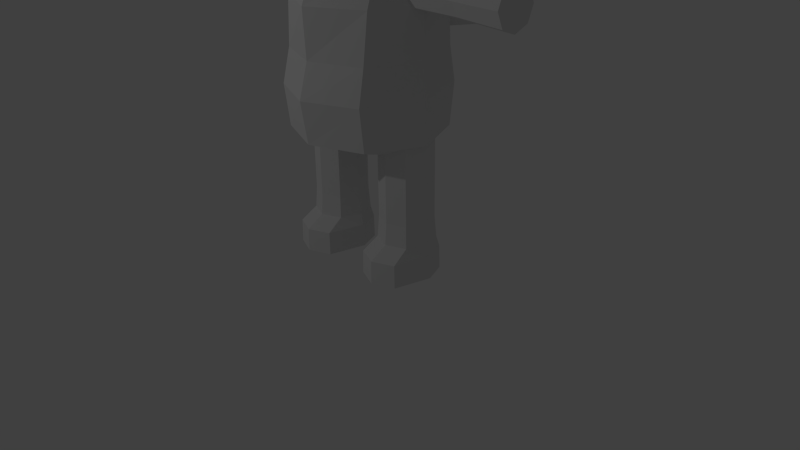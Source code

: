 # Source: player-highcircle.blend  (saved by Blender 2.76.0; exported with 4.5.12 LTS)
import bpy
from mathutils import Matrix  # noqa: F401  (used for matrix-valued properties, if any)

bpy.ops.wm.read_factory_settings(use_empty=True)
scene = bpy.context.scene
scene.name = 'Scene'

# ---- collections
col_collection_1 = bpy.data.collections.new('Collection 1'); scene.collection.children.link(col_collection_1)
col_collection_10 = bpy.data.collections.new('Collection 10'); scene.collection.children.link(col_collection_10)

# ---- materials (node trees are filled in below, after node groups)
mat_material = bpy.data.materials.new('Material')
mat_material.alpha_threshold = 0.0
mat_material.use_transparent_shadow = False
mat_material.roughness = 0.5
mat_material.specular_intensity = 0.0

# ---- material node trees

# ---- world
world_world = bpy.data.worlds.new('World'); scene.world = world_world
world_world.color = (0.05088, 0.05088, 0.05088)
world_world.use_sun_shadow = False
world_world.sun_shadow_jitter_overblur = 0.0
world_world.cycles.sampling_method = 'MANUAL'
world_world.cycles.sample_map_resolution = 256

# ---- cameras
cam_camera = bpy.data.cameras.new('Camera')
cam_camera.clip_end = 100.0
cam_camera.lens = 35.0
cam_camera.sensor_width = 32.0
cam_camera.sensor_height = 18.0
cam_camera.ortho_scale = 7.314
cam_camera.dof.focus_distance = 0.0
cam_camera.dof.aperture_fstop = 128.0

# ---- lights
light_lamp = bpy.data.lights.new('Lamp', 'POINT')
light_lamp.transmission_factor = 0.0
light_lamp.cutoff_distance = 30.0
light_lamp.energy = 100.0
light_lamp.shadow_buffer_clip_start = 1.001
light_lamp.shadow_soft_size = 0.1
light_lamp.shadow_maximum_resolution = 0.006
light_lamp.use_absolute_resolution = True
light_lamp.cycles.use_multiple_importance_sampling = False

# ---- meshes
me_cube = bpy.data.meshes.new('Cube')
me_cube.from_pydata([(8.462e-06, -0.1257, 6.342), (0.4392, 0.1689, 3.472), (0.4392, 0.134, 3.557), (0.4392, 0.04976, 3.592), (0.4392, -0.03451, 3.557), (0.4392, -0.06942, 3.472), (0.4392, -0.03451, 3.388), (0.4392, 0.04976, 3.353), (0.4392, 0.134, 3.388), (1.243, 0.2885, 3.472), (1.243, 0.2185, 3.641), (1.243, 0.04976, 3.711), (1.243, -0.119, 3.641), (1.243, -0.189, 3.472), (1.243, -0.119, 3.304), (1.243, 0.04976, 3.234), (1.243, 0.2185, 3.304), (1.327, 0.2885, 3.472), (1.327, 0.2185, 3.641), (1.327, 0.04976, 3.711), (1.327, -0.119, 3.641), (1.327, -0.189, 3.472), (1.327, -0.119, 3.304), (1.327, 0.04976, 3.234), (1.327, 0.2185, 3.304), (1.404, 0.2885, 3.472), (1.404, 0.2185, 3.641), (1.404, 0.04976, 3.711), (1.404, -0.119, 3.641), (1.404, -0.189, 3.472), (1.404, -0.119, 3.304), (1.404, 0.04976, 3.234), (1.404, 0.2185, 3.304), (1.488, 0.2885, 3.472), (1.488, 0.2185, 3.641), (1.488, 0.04976, 3.711), (1.488, -0.119, 3.641), (1.488, -0.189, 3.472), (1.488, -0.119, 3.304), (1.488, 0.04976, 3.234), (1.488, 0.2185, 3.304), (2.112, 0.316, 3.472), (2.112, 0.238, 3.661), (2.112, 0.04976, 3.739), (2.112, -0.1385, 3.661), (2.112, -0.2165, 3.472), (2.112, -0.1385, 3.284), (2.112, 0.04976, 3.206), (2.112, 0.238, 3.284), (2.179, 0.2218, 3.472), (2.179, 0.1714, 3.594), (2.179, 0.04976, 3.645), (2.179, -0.07193, 3.594), (2.179, -0.1223, 3.472), (2.179, -0.07193, 3.351), (2.179, 0.04976, 3.3), (2.179, 0.1714, 3.351), (2.207, 0.04976, 3.472), (-0.4392, 0.1689, 3.472), (-0.4392, 0.134, 3.557), (-0.4392, 0.04976, 3.592), (-0.4392, -0.03451, 3.557), (-0.4392, -0.06942, 3.472), (-0.4392, -0.03451, 3.388), (-0.4392, 0.04976, 3.353), (-0.4392, 0.134, 3.388), (-1.243, 0.2885, 3.472), (-1.243, 0.2185, 3.641), (-1.243, 0.04976, 3.711), (-1.243, -0.119, 3.641), (-1.243, -0.189, 3.472), (-1.243, -0.119, 3.304), (-1.243, 0.04976, 3.234), (-1.243, 0.2185, 3.304), (-1.327, 0.2885, 3.472), (-1.327, 0.2185, 3.641), (-1.327, 0.04976, 3.711), (-1.327, -0.119, 3.641), (-1.327, -0.189, 3.472), (-1.327, -0.119, 3.304), (-1.327, 0.04976, 3.234), (-1.327, 0.2185, 3.304), (-1.404, 0.2885, 3.472), (-1.404, 0.2185, 3.641), (-1.404, 0.04976, 3.711), (-1.404, -0.119, 3.641), (-1.404, -0.189, 3.472), (-1.404, -0.119, 3.304), (-1.404, 0.04976, 3.234), (-1.404, 0.2185, 3.304), (-1.488, 0.2885, 3.472), (-1.488, 0.2185, 3.641), (-1.488, 0.04976, 3.711), (-1.488, -0.119, 3.641), (-1.488, -0.189, 3.472), (-1.488, -0.119, 3.304), (-1.488, 0.04976, 3.234), (-1.488, 0.2185, 3.304), (-2.112, 0.316, 3.472), (-2.112, 0.238, 3.661), (-2.112, 0.04976, 3.739), (-2.112, -0.1385, 3.661), (-2.112, -0.2165, 3.472), (-2.112, -0.1385, 3.284), (-2.112, 0.04976, 3.206), (-2.112, 0.238, 3.284), (-2.179, 0.2218, 3.472), (-2.179, 0.1714, 3.594), (-2.179, 0.04976, 3.645), (-2.179, -0.07193, 3.594), (-2.179, -0.1223, 3.472), (-2.179, -0.07193, 3.351), (-2.179, 0.04976, 3.3), (-2.179, 0.1714, 3.351), (-2.207, 0.04976, 3.472), (0.6, 0.1886, 2.096), (0.4818, 0.1396, 2.096), (0.4329, 0.02149, 2.096), (0.4818, -0.09666, 2.096), (0.6, -0.1456, 2.096), (0.7182, -0.09666, 2.096), (0.7671, 0.02149, 2.096), (0.7182, 0.1396, 2.096), (0.6, 0.3557, 0.999), (0.3637, 0.2578, 0.999), (0.2658, 0.02149, 0.999), (0.3637, -0.2148, 0.999), (0.6, -0.3127, 0.999), (0.8363, -0.2148, 0.999), (0.9342, 0.02149, 0.999), (0.8363, 0.2578, 0.999), (0.6, 0.3557, 0.9155), (0.3637, 0.2578, 0.9155), (0.2658, 0.02149, 0.9155), (0.3637, -0.2148, 0.9155), (0.6, -0.3127, 0.9155), (0.8363, -0.2148, 0.9155), (0.9342, 0.02149, 0.9155), (0.8363, 0.2578, 0.9155), (0.6, 0.3557, 0.8381), (0.3637, 0.2578, 0.8381), (0.2658, 0.02149, 0.8381), (0.3637, -0.2148, 0.8381), (0.6, -0.3127, 0.8381), (0.8363, -0.2148, 0.8381), (0.9342, 0.02149, 0.8381), (0.8363, 0.2578, 0.8381), (0.6, 0.3557, 0.7546), (0.3637, 0.2578, 0.7546), (0.2658, 0.02149, 0.7546), (0.3637, -0.2148, 0.7546), (0.6, -0.3127, 0.7546), (0.8363, -0.2148, 0.7546), (0.9342, 0.02149, 0.7546), (0.8363, 0.2578, 0.7546), (0.6, 0.4221, 0.04613), (0.3168, 0.3047, 0.04613), (0.1994, 0.02149, 0.04613), (0.3168, -0.4546, 0.04613), (0.6, -0.5719, 0.04613), (0.8832, -0.4546, 0.04613), (1.001, 0.02149, 0.04613), (0.8832, 0.3047, 0.04613), (0.6, 0.2804, 0.02198), (0.4169, 0.2046, 0.02198), (0.3411, 0.02149, 0.02198), (0.4169, -0.3057, 0.02198), (0.6, -0.3815, 0.02198), (0.7831, -0.3057, 0.02198), (0.8589, 0.02149, 0.02198), (0.7831, 0.2046, 0.02198), (0.6, 0.02149, 0.008894), (0.6, -0.5646, 0.3427), (0.3234, -0.45, 0.3427), (0.2088, 0.02677, 0.3427), (0.3234, 0.3034, 0.3427), (0.8766, 0.3034, 0.3427), (0.9912, 0.02677, 0.3427), (0.8766, -0.45, 0.3427), (0.6, 0.418, 0.3427), (0.348, -0.2305, 0.4801), (0.348, 0.2735, 0.4801), (0.9564, 0.02149, 0.4801), (0.6, 0.3779, 0.4801), (0.6, -0.3349, 0.4801), (0.2436, 0.02149, 0.4801), (0.852, 0.2735, 0.4801), (0.852, -0.2305, 0.4801), (-0.6, 0.1886, 2.096), (-0.7182, 0.1396, 2.096), (-0.7671, 0.02149, 2.096), (-0.7182, -0.09666, 2.096), (-0.6, -0.1456, 2.096), (-0.4818, -0.09666, 2.096), (-0.4329, 0.02149, 2.096), (-0.4818, 0.1396, 2.096), (-0.6, 0.3557, 0.999), (-0.8363, 0.2578, 0.999), (-0.9342, 0.02149, 0.999), (-0.8363, -0.2148, 0.999), (-0.6, -0.3127, 0.999), (-0.3637, -0.2148, 0.999), (-0.2658, 0.02149, 0.999), (-0.3637, 0.2578, 0.999), (-0.6, 0.3557, 0.9155), (-0.8363, 0.2578, 0.9155), (-0.9342, 0.02149, 0.9155), (-0.8363, -0.2148, 0.9155), (-0.6, -0.3127, 0.9155), (-0.3637, -0.2148, 0.9155), (-0.2658, 0.02149, 0.9155), (-0.3637, 0.2578, 0.9155), (-0.6, 0.3557, 0.8381), (-0.8363, 0.2578, 0.8381), (-0.9342, 0.02149, 0.8381), (-0.8363, -0.2148, 0.8381), (-0.6, -0.3127, 0.8381), (-0.3637, -0.2148, 0.8381), (-0.2658, 0.02149, 0.8381), (-0.3637, 0.2578, 0.8381), (-0.6, 0.3557, 0.7546), (-0.8363, 0.2578, 0.7546), (-0.9342, 0.02149, 0.7546), (-0.8363, -0.2148, 0.7546), (-0.6, -0.3127, 0.7546), (-0.3637, -0.2148, 0.7546), (-0.2658, 0.02149, 0.7546), (-0.3637, 0.2578, 0.7546), (-0.6, 0.4221, 0.04613), (-0.8832, 0.3047, 0.04613), (-1.001, 0.02149, 0.04613), (-0.8832, -0.4546, 0.04613), (-0.6, -0.5719, 0.04613), (-0.3168, -0.4546, 0.04613), (-0.1994, 0.02149, 0.04613), (-0.3168, 0.3047, 0.04613), (-0.6, 0.2804, 0.02198), (-0.7831, 0.2046, 0.02198), (-0.8589, 0.02149, 0.02198), (-0.7831, -0.3057, 0.02198), (-0.6, -0.3815, 0.02198), (-0.4169, -0.3057, 0.02198), (-0.3411, 0.02149, 0.02198), (-0.4169, 0.2046, 0.02198), (-0.6, 0.02149, 0.008894), (-0.6, -0.5646, 0.3427), (-0.8766, -0.45, 0.3427), (-0.9912, 0.02677, 0.3427), (-0.8766, 0.3034, 0.3427), (-0.3234, 0.3034, 0.3427), (-0.2088, 0.02677, 0.3427), (-0.3234, -0.45, 0.3427), (-0.6, 0.418, 0.3427), (-0.852, -0.2305, 0.4801), (-0.852, 0.2735, 0.4801), (-0.2436, 0.02149, 0.4801), (-0.6, 0.3779, 0.4801), (-0.6, -0.3349, 0.4801), (-0.9564, 0.02149, 0.4801), (-0.348, 0.2735, 0.4801), (-0.348, -0.2305, 0.4801), (-0.724, -0.01274, 6.345), (-1.172, -0.01274, 5.828), (-1.182, -0.01274, 4.424), (-1.051, 0.002896, 4.064), (-0.5118, 0.4996, 6.345), (-0.8284, 0.9294, 5.828), (-0.7651, 0.697, 4.424), (-0.5987, 0.5356, 4.064), (0.0006004, 0.7118, 6.345), (0.0006004, 1.273, 5.828), (0.0006004, 1.04, 4.424), (0.0006004, 0.7839, 4.064), (0.513, 0.4996, 6.345), (0.8296, 0.9294, 5.828), (0.7663, 0.697, 4.424), (0.5999, 0.5356, 4.064), (0.0006004, -0.36, 3.941), (0.7252, -0.01274, 6.345), (1.173, -0.01274, 5.828), (1.183, -0.01274, 4.424), (1.052, 0.002896, 4.064), (0.513, -0.5251, 6.345), (0.8296, -0.8745, 5.828), (0.8847, -0.8414, 4.424), (0.7441, -0.6203, 3.926), (0.0006004, -0.7373, 6.345), (0.0006004, -1.179, 5.828), (0.0006004, -1.25, 4.424), (0.0006003, -0.8685, 3.88), (0.0006003, -0.01274, 6.5), (-0.5118, -0.5251, 6.345), (-0.8284, -0.8745, 5.828), (-0.8835, -0.8414, 4.424), (-0.7429, -0.6203, 3.926), (-1.172, -0.01274, 4.677), (-0.8284, 0.8854, 4.677), (0.0006004, 1.229, 4.677), (0.8296, 0.8854, 4.677), (1.173, -0.01274, 4.677), (0.7894, -0.8417, 4.677), (0.0006004, -1.147, 4.677), (-0.7882, -0.8417, 4.677), (-0.6185, -0.4015, 3.704), (1.026e-08, 0.2746, 3.551), (1.026e-08, 0.2746, 4.1), (0.1942, 0.1942, 3.551), (0.1942, 0.1942, 4.1), (0.2746, 4.218e-09, 3.551), (0.2746, 4.218e-09, 4.1), (0.1942, -0.1942, 3.551), (0.1942, -0.1942, 4.1), (-1.43e-08, -0.2746, 3.551), (-1.43e-08, -0.2746, 4.1), (-0.1942, -0.1942, 3.551), (-0.1942, -0.1942, 4.1), (-0.2746, 4.218e-09, 3.551), (-0.2746, 4.218e-09, 4.1), (-0.1942, 0.1942, 3.551), (-0.1942, 0.1942, 4.1), (-0.6185, 0.4748, 3.704), (0.6194, -0.4015, 3.704), (0.6194, 0.4748, 3.704), (0.0004853, 0.7039, 3.82), (0.0004853, -0.7137, 3.781), (0.6748, 0.6324, 3.316), (0.6503, 0.6851, 2.714), (0.6667, 0.6736, 1.757), (-0.6738, 0.6324, 3.316), (-0.6493, 0.6851, 2.714), (-0.6657, 0.6736, 1.757), (0.6748, -0.585, 3.316), (0.6503, -0.6388, 2.714), (0.6667, -0.6786, 1.757), (-0.6657, -0.6786, 1.757), (-0.6493, -0.6388, 2.714), (-0.6738, -0.585, 3.316), (0.0004853, 0.9144, 3.311), (0.0004853, 0.9075, 2.714), (0.0004852, 0.8258, 1.757), (0.0004853, -0.9124, 3.311), (0.0004853, -0.8894, 2.714), (0.0004852, -0.9344, 1.757), (0.7955, 0.003126, 3.805), (-0.7945, 0.003126, 3.805), (0.0004853, 0.003126, 3.96), (-0.9117, 0.001833, 2.709), (-0.9774, -0.01992, 1.757), (0.0004852, -0.01992, 1.479), (0.9127, 0.001833, 2.709), (0.9784, -0.01992, 1.757), (0.916, 0.003126, 3.316), (0.5393, -0.01992, 1.529), (-0.9213, 0.003126, 3.318), (-0.5384, -0.01992, 1.529), (0.6736, 0.7396, 2.289), (-0.6727, 0.7396, 2.289), (0.6736, -0.7357, 2.289), (-0.6727, -0.7357, 2.289), (0.0004853, 0.9049, 2.289), (0.0004853, -1.014, 2.289), (0.9676, -0.0224, 2.287), (-0.9666, -0.0224, 2.287), (-0.9342, 0.02149, 1.831), (-0.8363, 0.2578, 1.831), (-0.3637, 0.2578, 1.831), (-0.2658, 0.02149, 1.831), (-0.3637, -0.2148, 1.831), (-0.6, -0.3127, 1.831), (-0.8363, -0.2148, 1.831), (-0.6, 0.3557, 1.831), (0.2658, 0.02149, 1.831), (0.3637, 0.2578, 1.831), (0.8363, 0.2578, 1.831), (0.9342, 0.02149, 1.831), (0.8363, -0.2148, 1.831), (0.6, -0.3127, 1.831), (0.3637, -0.2148, 1.831), (0.6, 0.3557, 1.831), (0.6, 0.2885, 3.472), (0.6, -0.119, 3.641), (0.6, -0.1889, 3.472), (0.6, -0.119, 3.304), (0.6, 0.04976, 3.234), (0.6, 0.2186, 3.304), (0.6, 0.2186, 3.641), (0.6, 0.04976, 3.711), (-0.6, 0.2885, 3.472), (-0.6, -0.119, 3.641), (-0.6, -0.189, 3.472), (-0.6, -0.119, 3.304), (-0.6, 0.04976, 3.234), (-0.6, 0.2185, 3.304), (-0.6, 0.2185, 3.641), (-0.6, 0.04976, 3.711), (1.017, 0.01572, 4.371), (1.017, 0.01572, 5.084), (0.9444, 0.1707, 4.371), (0.9444, 0.1707, 5.084), (1.304, 0.1497, 4.528), (1.407, 0.1978, 4.999), (1.232, 0.3047, 4.528), (1.335, 0.3528, 4.999), (-1.017, 0.01572, 4.371), (-1.017, 0.01572, 5.084), (-0.9444, 0.1707, 4.371), (-0.9444, 0.1707, 5.084), (-1.304, 0.1497, 4.528), (-1.407, 0.1978, 4.999), (-1.232, 0.3047, 4.528), (-1.335, 0.3528, 4.999), (-0.8058, 1.094, 3.82), (-1.14, 1.094, 3.728), (-0.8058, 1.094, 2.92), (1.248e-08, 1.094, 2.747), (-0.5, 1.418, 3.556), (-0.7071, 1.625, 3.396), (-0.5, 1.418, 2.827), (0.0, 1.625, 3.363), (-1.192e-07, 1.838, 3.246), (0.0, 1.625, 2.827), (0.5, 1.418, 3.556), (0.7071, 1.625, 3.396), (0.5, 1.418, 2.827), (0.8058, 1.094, 3.82), (1.14, 1.094, 3.728), (0.8058, 1.094, 2.92), (0.6135, 0.5937, 3.958), (0.8676, 0.3866, 3.848), (0.5, 0.5937, 2.957), (6.766e-09, 0.7412, 3.958), (-1.395e-07, 0.4483, 3.848), (0.0, 0.6588, 2.957), (-1.234e-07, 1.194, 3.144), (-0.6135, 0.5937, 3.958), (-0.8676, 0.3866, 3.848), (-0.5, 0.5937, 2.957)], [], [(385, 386, 11, 10), (16, 9, 17, 24), (383, 384, 16, 15), (381, 382, 14, 13), (386, 380, 12, 11), (379, 385, 10, 9), (384, 379, 9, 16), (382, 383, 15, 14), (380, 381, 13, 12), (19, 20, 28, 27), (14, 15, 23, 22), (12, 13, 21, 20), (10, 11, 19, 18), (15, 16, 24, 23), (13, 14, 22, 21), (11, 12, 20, 19), (9, 10, 18, 17), (31, 32, 40, 39), (17, 18, 26, 25), (24, 17, 25, 32), (22, 23, 31, 30), (20, 21, 29, 28), (18, 19, 27, 26), (23, 24, 32, 31), (21, 22, 30, 29), (36, 37, 45, 44), (29, 30, 38, 37), (27, 28, 36, 35), (25, 26, 34, 33), (32, 25, 33, 40), (30, 31, 39, 38), (28, 29, 37, 36), (26, 27, 35, 34), (48, 41, 49, 56), (34, 35, 43, 42), (39, 40, 48, 47), (37, 38, 46, 45), (35, 36, 44, 43), (33, 34, 42, 41), (40, 33, 41, 48), (38, 39, 47, 46), (46, 47, 55, 54), (44, 45, 53, 52), (42, 43, 51, 50), (47, 48, 56, 55), (45, 46, 54, 53), (43, 44, 52, 51), (41, 42, 50, 49), (53, 54, 57), (51, 52, 57), (49, 50, 57), (56, 49, 57), (54, 55, 57), (52, 53, 57), (50, 51, 57), (55, 56, 57), (393, 67, 68, 394), (73, 81, 74, 66), (391, 72, 73, 392), (389, 70, 71, 390), (394, 68, 69, 388), (387, 66, 67, 393), (392, 73, 66, 387), (390, 71, 72, 391), (388, 69, 70, 389), (76, 84, 85, 77), (71, 79, 80, 72), (69, 77, 78, 70), (67, 75, 76, 68), (72, 80, 81, 73), (70, 78, 79, 71), (68, 76, 77, 69), (66, 74, 75, 67), (88, 96, 97, 89), (74, 82, 83, 75), (81, 89, 82, 74), (79, 87, 88, 80), (77, 85, 86, 78), (75, 83, 84, 76), (80, 88, 89, 81), (78, 86, 87, 79), (93, 101, 102, 94), (86, 94, 95, 87), (84, 92, 93, 85), (82, 90, 91, 83), (89, 97, 90, 82), (87, 95, 96, 88), (85, 93, 94, 86), (83, 91, 92, 84), (105, 113, 106, 98), (91, 99, 100, 92), (96, 104, 105, 97), (94, 102, 103, 95), (92, 100, 101, 93), (90, 98, 99, 91), (97, 105, 98, 90), (95, 103, 104, 96), (103, 111, 112, 104), (101, 109, 110, 102), (99, 107, 108, 100), (104, 112, 113, 105), (102, 110, 111, 103), (100, 108, 109, 101), (98, 106, 107, 99), (110, 114, 111), (108, 114, 109), (106, 114, 107), (113, 114, 106), (111, 114, 112), (109, 114, 110), (107, 114, 108), (112, 114, 113), (372, 124, 125, 371), (130, 138, 131, 123), (374, 129, 130, 373), (376, 127, 128, 375), (371, 125, 126, 377), (378, 123, 124, 372), (373, 130, 123, 378), (375, 128, 129, 374), (377, 126, 127, 376), (133, 141, 142, 134), (128, 136, 137, 129), (126, 134, 135, 127), (124, 132, 133, 125), (129, 137, 138, 130), (127, 135, 136, 128), (125, 133, 134, 126), (123, 131, 132, 124), (145, 153, 154, 146), (131, 139, 140, 132), (138, 146, 139, 131), (136, 144, 145, 137), (134, 142, 143, 135), (132, 140, 141, 133), (137, 145, 146, 138), (135, 143, 144, 136), (173, 158, 159, 172), (143, 151, 152, 144), (141, 149, 150, 142), (139, 147, 148, 140), (146, 154, 147, 139), (144, 152, 153, 145), (142, 150, 151, 143), (140, 148, 149, 141), (162, 170, 163, 155), (175, 156, 157, 174), (177, 161, 162, 176), (172, 159, 160, 178), (174, 157, 158, 173), (179, 155, 156, 175), (176, 162, 155, 179), (178, 160, 161, 177), (160, 168, 169, 161), (158, 166, 167, 159), (156, 164, 165, 157), (161, 169, 170, 162), (159, 167, 168, 160), (157, 165, 166, 158), (155, 163, 164, 156), (167, 171, 168), (165, 171, 166), (163, 171, 164), (170, 171, 163), (168, 171, 169), (166, 171, 167), (164, 171, 165), (169, 171, 170), (187, 178, 177, 182), (186, 176, 179, 183), (183, 179, 175, 181), (185, 174, 173, 180), (184, 172, 178, 187), (182, 177, 176, 186), (181, 175, 174, 185), (180, 173, 172, 184), (150, 180, 184, 151), (148, 181, 185, 149), (153, 182, 186, 154), (151, 184, 187, 152), (149, 185, 180, 150), (147, 183, 181, 148), (154, 186, 183, 147), (152, 187, 182, 153), (364, 197, 198, 363), (203, 211, 204, 196), (366, 202, 203, 365), (368, 200, 201, 367), (363, 198, 199, 369), (370, 196, 197, 364), (365, 203, 196, 370), (367, 201, 202, 366), (369, 199, 200, 368), (206, 214, 215, 207), (201, 209, 210, 202), (199, 207, 208, 200), (197, 205, 206, 198), (202, 210, 211, 203), (200, 208, 209, 201), (198, 206, 207, 199), (196, 204, 205, 197), (218, 226, 227, 219), (204, 212, 213, 205), (211, 219, 212, 204), (209, 217, 218, 210), (207, 215, 216, 208), (205, 213, 214, 206), (210, 218, 219, 211), (208, 216, 217, 209), (246, 231, 232, 245), (216, 224, 225, 217), (214, 222, 223, 215), (212, 220, 221, 213), (219, 227, 220, 212), (217, 225, 226, 218), (215, 223, 224, 216), (213, 221, 222, 214), (235, 243, 236, 228), (248, 229, 230, 247), (250, 234, 235, 249), (245, 232, 233, 251), (247, 230, 231, 246), (252, 228, 229, 248), (249, 235, 228, 252), (251, 233, 234, 250), (233, 241, 242, 234), (231, 239, 240, 232), (229, 237, 238, 230), (234, 242, 243, 235), (232, 240, 241, 233), (230, 238, 239, 231), (228, 236, 237, 229), (240, 244, 241), (238, 244, 239), (236, 244, 237), (243, 244, 236), (241, 244, 242), (239, 244, 240), (237, 244, 238), (242, 244, 243), (260, 251, 250, 255), (259, 249, 252, 256), (256, 252, 248, 254), (258, 247, 246, 253), (257, 245, 251, 260), (255, 250, 249, 259), (254, 248, 247, 258), (253, 246, 245, 257), (223, 253, 257, 224), (221, 254, 258, 222), (226, 255, 259, 227), (224, 257, 260, 225), (222, 258, 253, 223), (220, 256, 254, 221), (227, 259, 256, 220), (225, 260, 255, 226), (264, 263, 267, 268), (262, 261, 265, 266), (295, 262, 266, 296), (296, 266, 270, 297), (268, 267, 271, 272), (266, 265, 269, 270), (297, 270, 274, 298), (272, 271, 275, 276), (270, 269, 273, 274), (298, 274, 279, 299), (276, 275, 280, 281), (274, 273, 278, 279), (299, 279, 283, 300), (281, 280, 284, 285), (279, 278, 282, 283), (300, 283, 287, 301), (285, 284, 288, 289), (283, 282, 286, 287), (301, 287, 292, 302), (289, 288, 293, 294), (287, 286, 291, 292), (277, 264, 268), (261, 290, 265), (277, 268, 272), (265, 290, 269), (277, 272, 276), (269, 290, 273), (277, 276, 281), (273, 290, 278), (277, 281, 285), (278, 290, 282), (277, 285, 289), (282, 290, 286), (277, 289, 294), (286, 290, 291), (277, 294, 264), (302, 292, 262, 295), (291, 290, 261), (294, 293, 263, 264), (292, 291, 261, 262), (293, 302, 295, 263), (288, 301, 302, 293), (284, 300, 301, 288), (280, 299, 300, 284), (275, 298, 299, 280), (271, 297, 298, 275), (267, 296, 297, 271), (263, 295, 296, 267), (304, 305, 307, 306), (306, 307, 309, 308), (345, 323, 320, 344), (308, 309, 311, 310), (310, 311, 313, 312), (312, 313, 315, 314), (343, 322, 323, 345), (314, 315, 317, 316), (318, 319, 305, 304), (316, 317, 319, 318), (323, 322, 325, 337), (337, 325, 326, 338), (359, 355, 327, 339), (362, 356, 330, 347), (361, 357, 333, 350), (324, 303, 336, 340), (340, 336, 335, 341), (360, 358, 334, 342), (320, 323, 337, 328), (328, 337, 338, 329), (356, 359, 339, 330), (321, 324, 340, 331), (331, 340, 341, 332), (357, 360, 342, 333), (355, 361, 350, 327), (325, 351, 349, 326), (358, 362, 347, 334), (321, 343, 345, 324), (324, 345, 344, 303), (331, 332, 349, 351), (321, 331, 351, 343), (325, 322, 343, 351), (344, 320, 328, 353), (336, 303, 344, 353), (328, 329, 346, 353), (336, 353, 346, 335), (354, 330, 339, 348), (327, 352, 348, 339), (327, 350, 352), (347, 330, 354), (350, 333, 352), (334, 347, 354), (334, 354, 348, 342), (352, 333, 342, 348), (335, 346, 362, 358), (326, 349, 361, 355), (332, 341, 360, 357), (329, 338, 359, 356), (341, 335, 358, 360), (349, 332, 357, 361), (346, 329, 356, 362), (338, 326, 355, 359), (191, 369, 368, 192), (193, 367, 366, 194), (195, 365, 370, 188), (188, 370, 364, 189), (190, 363, 369, 191), (192, 368, 367, 193), (194, 366, 365, 195), (189, 364, 363, 190), (118, 377, 376, 119), (120, 375, 374, 121), (122, 373, 378, 115), (115, 378, 372, 116), (117, 371, 377, 118), (119, 376, 375, 120), (121, 374, 373, 122), (116, 372, 371, 117), (2, 3, 386, 385), (59, 393, 394, 60), (7, 8, 384, 383), (64, 391, 392, 65), (62, 389, 390, 63), (5, 6, 382, 381), (60, 394, 388, 61), (3, 4, 380, 386), (58, 387, 393, 59), (1, 2, 385, 379), (8, 1, 379, 384), (65, 392, 387, 58), (6, 7, 383, 382), (63, 390, 391, 64), (61, 388, 389, 62), (4, 5, 381, 380), (398, 402, 401, 397), (402, 400, 399, 401), (400, 396, 395, 399), (395, 397, 401, 399), (400, 402, 398, 396), (406, 410, 409, 405), (410, 408, 407, 409), (408, 404, 403, 407), (403, 405, 409, 407), (408, 410, 406, 404), (413, 412, 416, 417), (412, 411, 415, 416), (416, 415, 418, 419), (417, 416, 419, 420), (419, 418, 421, 422), (420, 419, 422, 423), (423, 422, 425, 426), (422, 421, 424, 425), (426, 425, 428, 429), (425, 424, 427, 428), (429, 428, 431, 432), (428, 427, 430, 431), (432, 431, 435, 436), (431, 430, 434, 435), (411, 433, 415), (414, 413, 417), (414, 417, 420), (415, 433, 418), (418, 433, 421), (414, 420, 423), (421, 433, 424), (414, 423, 426), (424, 433, 427), (414, 426, 429), (427, 433, 430), (414, 429, 432), (430, 433, 434), (414, 432, 436), (436, 435, 412, 413), (434, 433, 411), (414, 436, 413), (435, 434, 411, 412)])
me_cube.polygons.foreach_set('material_index', [1, 1, 1, 1, 1, 1, 1, 1, 1, 1, 1, 1, 1, 1, 1, 1, 1, 1, 1, 1, 1, 1, 1, 1, 1, 1, 1, 1, 1, 1, 1, 1, 1, 1, 1, 1, 1, 1, 1, 1, 1, 1, 1, 1, 1, 1, 1, 1, 1, 1, 1, 1, 1, 1, 1, 1, 1, 1, 1, 1, 1, 1, 1, 1, 1, 1, 1, 1, 1, 1, 1, 1, 1, 1, 1, 1, 1, 1, 1, 1, 1, 1, 1, 1, 1, 1, 1, 1, 1, 1, 1, 1, 1, 1, 1, 1, 1, 1, 1, 1, 1, 1, 1, 1, 1, 1, 1, 1, 1, 1, 1, 1, 1, 1, 1, 1, 1, 1, 1, 1, 1, 1, 1, 1, 1, 1, 1, 1, 1, 1, 1, 1, 1, 1, 1, 1, 1, 1, 1, 1, 1, 1, 1, 1, 1, 1, 1, 1, 1, 1, 1, 1, 1, 1, 1, 1, 1, 1, 1, 1, 1, 1, 1, 1, 1, 1, 1, 1, 1, 1, 1, 1, 1, 1, 1, 1, 1, 1, 1, 1, 1, 1, 1, 1, 1, 1, 1, 1, 1, 1, 1, 1, 1, 1, 1, 1, 1, 1, 1, 1, 1, 1, 1, 1, 1, 1, 1, 1, 1, 1, 1, 1, 1, 1, 1, 1, 1, 1, 1, 1, 1, 1, 1, 1, 1, 1, 1, 1, 1, 1, 1, 1, 1, 1, 1, 1, 1, 1, 1, 1, 1, 1, 1, 1, 1, 1, 1, 1, 1, 1, 1, 1, 1, 1, 1, 1, 0, 0, 0, 0, 0, 0, 0, 0, 0, 0, 0, 0, 0, 0, 0, 0, 0, 0, 0, 0, 0, 0, 0, 0, 0, 0, 0, 0, 0, 0, 0, 0, 0, 0, 0, 0, 0, 0, 0, 0, 0, 0, 0, 0, 0, 0, 0, 0, 0, 0, 0, 0, 0, 0, 0, 0, 0, 0, 0, 0, 0, 0, 0, 0, 0, 0, 0, 0, 0, 0, 0, 0, 0, 0, 0, 0, 0, 0, 0, 0, 0, 0, 0, 0, 0, 0, 0, 0, 0, 0, 0, 0, 0, 0, 0, 0, 0, 0, 0, 0, 1, 1, 1, 1, 1, 1, 1, 1, 1, 1, 1, 1, 1, 1, 1, 1, 1, 1, 1, 1, 1, 1, 1, 1, 1, 1, 1, 1, 1, 1, 1, 1, 0, 0, 0, 0, 0, 0, 0, 0, 0, 0, 0, 0, 0, 0, 0, 0, 0, 0, 0, 0, 0, 0, 0, 0, 0, 0, 0, 0, 0, 0, 0, 0, 0, 0, 0, 0, 0, 0, 0, 0, 0, 0])
_uv = me_cube.uv_layers.new(name='UVMap')
_uv.uv.foreach_set('vector', [0.9674, 0.4933, 0.9674, 0.4756, 0.898, 0.4756, 0.898, 0.4933, 0.898, 0.3871, 0.898, 0.3694, 0.8864, 0.3694, 0.8864, 0.3871, 0.9674, 0.4048, 0.9674, 0.3871, 0.898, 0.3871, 0.898, 0.4048, 0.9674, 0.4402, 0.9674, 0.4225, 0.898, 0.4225, 0.898, 0.4402, 0.9674, 0.4756, 0.9674, 0.4579, 0.898, 0.4579, 0.898, 0.4756, 0.9674, 0.511, 0.9674, 0.4933, 0.898, 0.4933, 0.898, 0.511, 0.9674, 0.3871, 0.9674, 0.3694, 0.898, 0.3694, 0.898, 0.3871, 0.9674, 0.4225, 0.9674, 0.4048, 0.898, 0.4048, 0.898, 0.4225, 0.9674, 0.4579, 0.9674, 0.4402, 0.898, 0.4402, 0.898, 0.4579, 0.8864, 0.4756, 0.8864, 0.4579, 0.877, 0.4579, 0.877, 0.4756, 0.898, 0.4225, 0.898, 0.4048, 0.8864, 0.4048, 0.8864, 0.4225, 0.898, 0.4579, 0.898, 0.4402, 0.8864, 0.4402, 0.8864, 0.4579, 0.898, 0.4933, 0.898, 0.4756, 0.8864, 0.4756, 0.8864, 0.4933, 0.898, 0.4048, 0.898, 0.3871, 0.8864, 0.3871, 0.8864, 0.4048, 0.898, 0.4402, 0.898, 0.4225, 0.8864, 0.4225, 0.8864, 0.4402, 0.898, 0.4756, 0.898, 0.4579, 0.8864, 0.4579, 0.8864, 0.4756, 0.898, 0.511, 0.898, 0.4933, 0.8864, 0.4933, 0.8864, 0.511, 0.877, 0.4048, 0.877, 0.3871, 0.8653, 0.3871, 0.8653, 0.4048, 0.8864, 0.511, 0.8864, 0.4933, 0.877, 0.4933, 0.877, 0.511, 0.8864, 0.3871, 0.8864, 0.3694, 0.877, 0.3694, 0.877, 0.3871, 0.8864, 0.4225, 0.8864, 0.4048, 0.877, 0.4048, 0.877, 0.4225, 0.8864, 0.4579, 0.8864, 0.4402, 0.877, 0.4402, 0.877, 0.4579, 0.8864, 0.4933, 0.8864, 0.4756, 0.877, 0.4756, 0.877, 0.4933, 0.8864, 0.4048, 0.8864, 0.3871, 0.877, 0.3871, 0.877, 0.4048, 0.8864, 0.4402, 0.8864, 0.4225, 0.877, 0.4225, 0.877, 0.4402, 0.8653, 0.4579, 0.8653, 0.4402, 0.7994, 0.4402, 0.7994, 0.4579, 0.877, 0.4402, 0.877, 0.4225, 0.8653, 0.4225, 0.8653, 0.4402, 0.877, 0.4756, 0.877, 0.4579, 0.8653, 0.4579, 0.8653, 0.4756, 0.877, 0.511, 0.877, 0.4933, 0.8653, 0.4933, 0.8653, 0.511, 0.877, 0.3871, 0.877, 0.3694, 0.8653, 0.3694, 0.8653, 0.3871, 0.877, 0.4225, 0.877, 0.4048, 0.8653, 0.4048, 0.8653, 0.4225, 0.877, 0.4579, 0.877, 0.4402, 0.8653, 0.4402, 0.8653, 0.4579, 0.877, 0.4933, 0.877, 0.4756, 0.8653, 0.4756, 0.8653, 0.4933, 0.8347, 0.8824, 0.8347, 0.9122, 0.8158, 0.9052, 0.8164, 0.8909, 0.8653, 0.4933, 0.8653, 0.4756, 0.7994, 0.4756, 0.7994, 0.4933, 0.8653, 0.4048, 0.8653, 0.3871, 0.7994, 0.3871, 0.7994, 0.4048, 0.8653, 0.4402, 0.8653, 0.4225, 0.7994, 0.4225, 0.7994, 0.4402, 0.8653, 0.4756, 0.8653, 0.4579, 0.7994, 0.4579, 0.7994, 0.4756, 0.8653, 0.511, 0.8653, 0.4933, 0.7994, 0.4933, 0.7994, 0.511, 0.8653, 0.3871, 0.8653, 0.3694, 0.7994, 0.3694, 0.7994, 0.3871, 0.8653, 0.4225, 0.8653, 0.4048, 0.7994, 0.4048, 0.7994, 0.4225, 0.7839, 0.8613, 0.8137, 0.8613, 0.8067, 0.8803, 0.7924, 0.8796, 0.7629, 0.9122, 0.7629, 0.8824, 0.7818, 0.8893, 0.7812, 0.9037, 0.8137, 0.9332, 0.7839, 0.9332, 0.7908, 0.9142, 0.8052, 0.9149, 0.8137, 0.8613, 0.8347, 0.8824, 0.8164, 0.8909, 0.8067, 0.8803, 0.7629, 0.8824, 0.7839, 0.8613, 0.7924, 0.8796, 0.7818, 0.8893, 0.7839, 0.9332, 0.7629, 0.9122, 0.7812, 0.9037, 0.7908, 0.9142, 0.8347, 0.9122, 0.8137, 0.9332, 0.8052, 0.9149, 0.8158, 0.9052, 0.7818, 0.8893, 0.7924, 0.8796, 0.7988, 0.8973, 0.7908, 0.9142, 0.7812, 0.9037, 0.7988, 0.8973, 0.8158, 0.9052, 0.8052, 0.9149, 0.7988, 0.8973, 0.8164, 0.8909, 0.8158, 0.9052, 0.7988, 0.8973, 0.7924, 0.8796, 0.8067, 0.8803, 0.7988, 0.8973, 0.7812, 0.9037, 0.7818, 0.8893, 0.7988, 0.8973, 0.8052, 0.9149, 0.7908, 0.9142, 0.7988, 0.8973, 0.8067, 0.8803, 0.8164, 0.8909, 0.7988, 0.8973, 0.9676, 0.5398, 0.8983, 0.5398, 0.8983, 0.5575, 0.9676, 0.5575, 0.8983, 0.646, 0.8866, 0.646, 0.8866, 0.6637, 0.8983, 0.6637, 0.9676, 0.6283, 0.8983, 0.6283, 0.8983, 0.646, 0.9676, 0.646, 0.9676, 0.5929, 0.8983, 0.5929, 0.8983, 0.6106, 0.9676, 0.6106, 0.9676, 0.5575, 0.8983, 0.5575, 0.8983, 0.5752, 0.9676, 0.5752, 0.9676, 0.5221, 0.8983, 0.5221, 0.8983, 0.5398, 0.9676, 0.5398, 0.9676, 0.646, 0.8983, 0.646, 0.8983, 0.6637, 0.9676, 0.6637, 0.9676, 0.6106, 0.8983, 0.6106, 0.8983, 0.6283, 0.9676, 0.6283, 0.9676, 0.5752, 0.8983, 0.5752, 0.8983, 0.5929, 0.9676, 0.5929, 0.8866, 0.5575, 0.8772, 0.5575, 0.8772, 0.5752, 0.8866, 0.5752, 0.8983, 0.6106, 0.8866, 0.6106, 0.8866, 0.6283, 0.8983, 0.6283, 0.8983, 0.5752, 0.8866, 0.5752, 0.8866, 0.5929, 0.8983, 0.5929, 0.8983, 0.5398, 0.8866, 0.5398, 0.8866, 0.5575, 0.8983, 0.5575, 0.8983, 0.6283, 0.8866, 0.6283, 0.8866, 0.646, 0.8983, 0.646, 0.8983, 0.5929, 0.8866, 0.5929, 0.8866, 0.6106, 0.8983, 0.6106, 0.8983, 0.5575, 0.8866, 0.5575, 0.8866, 0.5752, 0.8983, 0.5752, 0.8983, 0.5221, 0.8866, 0.5221, 0.8866, 0.5398, 0.8983, 0.5398, 0.8772, 0.6283, 0.8656, 0.6283, 0.8656, 0.646, 0.8772, 0.646, 0.8866, 0.5221, 0.8772, 0.5221, 0.8772, 0.5398, 0.8866, 0.5398, 0.8866, 0.646, 0.8772, 0.646, 0.8772, 0.6637, 0.8866, 0.6637, 0.8866, 0.6106, 0.8772, 0.6106, 0.8772, 0.6283, 0.8866, 0.6283, 0.8866, 0.5752, 0.8772, 0.5752, 0.8772, 0.5929, 0.8866, 0.5929, 0.8866, 0.5398, 0.8772, 0.5398, 0.8772, 0.5575, 0.8866, 0.5575, 0.8866, 0.6283, 0.8772, 0.6283, 0.8772, 0.646, 0.8866, 0.646, 0.8866, 0.5929, 0.8772, 0.5929, 0.8772, 0.6106, 0.8866, 0.6106, 0.8656, 0.5752, 0.7997, 0.5752, 0.7997, 0.5929, 0.8656, 0.5929, 0.8772, 0.5929, 0.8656, 0.5929, 0.8656, 0.6106, 0.8772, 0.6106, 0.8772, 0.5575, 0.8656, 0.5575, 0.8656, 0.5752, 0.8772, 0.5752, 0.8772, 0.5221, 0.8656, 0.5221, 0.8656, 0.5398, 0.8772, 0.5398, 0.8772, 0.646, 0.8656, 0.646, 0.8656, 0.6637, 0.8772, 0.6637, 0.8772, 0.6106, 0.8656, 0.6106, 0.8656, 0.6283, 0.8772, 0.6283, 0.8772, 0.5752, 0.8656, 0.5752, 0.8656, 0.5929, 0.8772, 0.5929, 0.8772, 0.5398, 0.8656, 0.5398, 0.8656, 0.5575, 0.8772, 0.5575, 0.835, 0.7552, 0.8167, 0.7637, 0.8161, 0.778, 0.835, 0.7849, 0.8656, 0.5398, 0.7997, 0.5398, 0.7997, 0.5575, 0.8656, 0.5575, 0.8656, 0.6283, 0.7997, 0.6283, 0.7997, 0.646, 0.8656, 0.646, 0.8656, 0.5929, 0.7997, 0.5929, 0.7997, 0.6106, 0.8656, 0.6106, 0.8656, 0.5575, 0.7997, 0.5575, 0.7997, 0.5752, 0.8656, 0.5752, 0.8656, 0.5221, 0.7997, 0.5221, 0.7997, 0.5398, 0.8656, 0.5398, 0.8656, 0.646, 0.7997, 0.646, 0.7997, 0.6637, 0.8656, 0.6637, 0.8656, 0.6106, 0.7997, 0.6106, 0.7997, 0.6283, 0.8656, 0.6283, 0.7842, 0.7341, 0.7927, 0.7524, 0.807, 0.7531, 0.814, 0.7341, 0.7631, 0.7849, 0.7815, 0.7764, 0.7821, 0.7621, 0.7631, 0.7552, 0.814, 0.806, 0.8055, 0.7877, 0.7911, 0.787, 0.7842, 0.806, 0.814, 0.7341, 0.807, 0.7531, 0.8167, 0.7637, 0.835, 0.7552, 0.7631, 0.7552, 0.7821, 0.7621, 0.7927, 0.7524, 0.7842, 0.7341, 0.7842, 0.806, 0.7911, 0.787, 0.7815, 0.7764, 0.7631, 0.7849, 0.835, 0.7849, 0.8161, 0.778, 0.8055, 0.7877, 0.814, 0.806, 0.7821, 0.7621, 0.7991, 0.7701, 0.7927, 0.7524, 0.7911, 0.787, 0.7991, 0.7701, 0.7815, 0.7764, 0.8161, 0.778, 0.7991, 0.7701, 0.8055, 0.7877, 0.8167, 0.7637, 0.7991, 0.7701, 0.8161, 0.778, 0.7927, 0.7524, 0.7991, 0.7701, 0.807, 0.7531, 0.7815, 0.7764, 0.7991, 0.7701, 0.7821, 0.7621, 0.8055, 0.7877, 0.7991, 0.7701, 0.7911, 0.787, 0.807, 0.7531, 0.7991, 0.7701, 0.8167, 0.7637, 0.736, 0.4824, 0.6223, 0.4824, 0.6223, 0.5083, 0.736, 0.5083, 0.6223, 0.6376, 0.6117, 0.6376, 0.6117, 0.6618, 0.6223, 0.6618, 0.736, 0.6127, 0.6223, 0.6127, 0.6223, 0.6376, 0.736, 0.6376, 0.736, 0.5595, 0.6223, 0.5595, 0.6223, 0.5862, 0.736, 0.5862, 0.736, 0.5083, 0.6223, 0.5083, 0.6223, 0.5329, 0.736, 0.5329, 0.736, 0.4592, 0.6223, 0.4592, 0.6223, 0.4824, 0.736, 0.4824, 0.736, 0.6376, 0.6223, 0.6376, 0.6223, 0.6618, 0.736, 0.6618, 0.736, 0.5862, 0.6223, 0.5862, 0.6223, 0.6127, 0.736, 0.6127, 0.736, 0.5329, 0.6223, 0.5329, 0.6223, 0.5595, 0.736, 0.5595, 0.6117, 0.5083, 0.6018, 0.5083, 0.6018, 0.5329, 0.6117, 0.5329, 0.6223, 0.5862, 0.6117, 0.5862, 0.6117, 0.6127, 0.6223, 0.6127, 0.6223, 0.5329, 0.6117, 0.5329, 0.6117, 0.5595, 0.6223, 0.5595, 0.6223, 0.4824, 0.6117, 0.4824, 0.6117, 0.5083, 0.6223, 0.5083, 0.6223, 0.6127, 0.6117, 0.6127, 0.6117, 0.6376, 0.6223, 0.6376, 0.6223, 0.5595, 0.6117, 0.5595, 0.6117, 0.5862, 0.6223, 0.5862, 0.6223, 0.5083, 0.6117, 0.5083, 0.6117, 0.5329, 0.6223, 0.5329, 0.6223, 0.4592, 0.6117, 0.4592, 0.6117, 0.4824, 0.6223, 0.4824, 0.6018, 0.6127, 0.5911, 0.6127, 0.5911, 0.6376, 0.6018, 0.6376, 0.6117, 0.4592, 0.6018, 0.4592, 0.6018, 0.4824, 0.6117, 0.4824, 0.6117, 0.6376, 0.6018, 0.6376, 0.6018, 0.6618, 0.6117, 0.6618, 0.6117, 0.5862, 0.6018, 0.5862, 0.6018, 0.6127, 0.6117, 0.6127, 0.6117, 0.5329, 0.6018, 0.5329, 0.6018, 0.5595, 0.6117, 0.5595, 0.6117, 0.4824, 0.6018, 0.4824, 0.6018, 0.5083, 0.6117, 0.5083, 0.6117, 0.6127, 0.6018, 0.6127, 0.6018, 0.6376, 0.6117, 0.6376, 0.6117, 0.5595, 0.6018, 0.5595, 0.6018, 0.5862, 0.6117, 0.5862, 0.5141, 0.5329, 0.4922, 0.5329, 0.4922, 0.5595, 0.5141, 0.5595, 0.6018, 0.5595, 0.5911, 0.5595, 0.5911, 0.5862, 0.6018, 0.5862, 0.6018, 0.5083, 0.5911, 0.5083, 0.5911, 0.5329, 0.6018, 0.5329, 0.6018, 0.4592, 0.5911, 0.4592, 0.5911, 0.4824, 0.6018, 0.4824, 0.6018, 0.6376, 0.5911, 0.6376, 0.5911, 0.6618, 0.6018, 0.6618, 0.6018, 0.5862, 0.5911, 0.5862, 0.5911, 0.6127, 0.6018, 0.6127, 0.6018, 0.5329, 0.5911, 0.5329, 0.5911, 0.5595, 0.6018, 0.5595, 0.6018, 0.4824, 0.5911, 0.4824, 0.5911, 0.5083, 0.6018, 0.5083, 0.9574, 0.8552, 0.9393, 0.8737, 0.9455, 0.8913, 0.9716, 0.8903, 0.5141, 0.4824, 0.4922, 0.4824, 0.4922, 0.5083, 0.5141, 0.5083, 0.5141, 0.6127, 0.4922, 0.6127, 0.4922, 0.6376, 0.5141, 0.6376, 0.5141, 0.5595, 0.4922, 0.5595, 0.4922, 0.5862, 0.5141, 0.5862, 0.5141, 0.5083, 0.4922, 0.5083, 0.4922, 0.5329, 0.5141, 0.5329, 0.5141, 0.4592, 0.4922, 0.4592, 0.4922, 0.4824, 0.5141, 0.4824, 0.5141, 0.6376, 0.4922, 0.6376, 0.4922, 0.6618, 0.5141, 0.6618, 0.5141, 0.5862, 0.4922, 0.5862, 0.4922, 0.6127, 0.5141, 0.6127, 0.8687, 0.854, 0.8911, 0.8715, 0.9223, 0.8652, 0.9235, 0.8393, 0.8661, 0.9228, 0.8899, 0.9066, 0.8826, 0.8888, 0.8537, 0.8878, 0.9572, 0.926, 0.9376, 0.9081, 0.9201, 0.9144, 0.9211, 0.9417, 0.9235, 0.8393, 0.9223, 0.8652, 0.9393, 0.8737, 0.9574, 0.8552, 0.8537, 0.8878, 0.8826, 0.8888, 0.8911, 0.8715, 0.8687, 0.854, 0.9211, 0.9417, 0.9201, 0.9144, 0.8899, 0.9066, 0.8661, 0.9228, 0.9716, 0.8903, 0.9455, 0.8913, 0.9376, 0.9081, 0.9572, 0.926, 0.8826, 0.8888, 0.921, 0.8901, 0.8911, 0.8715, 0.9201, 0.9144, 0.921, 0.8901, 0.8899, 0.9066, 0.9455, 0.8913, 0.921, 0.8901, 0.9376, 0.9081, 0.9393, 0.8737, 0.921, 0.8901, 0.9455, 0.8913, 0.8911, 0.8715, 0.921, 0.8901, 0.9223, 0.8652, 0.8899, 0.9066, 0.921, 0.8901, 0.8826, 0.8888, 0.9376, 0.9081, 0.921, 0.8901, 0.9201, 0.9144, 0.9223, 0.8652, 0.921, 0.8901, 0.9393, 0.8737, 0.543, 0.5862, 0.5141, 0.5862, 0.5141, 0.6127, 0.543, 0.6127, 0.543, 0.6376, 0.5141, 0.6376, 0.5141, 0.6618, 0.543, 0.6618, 0.543, 0.4592, 0.5141, 0.4592, 0.5141, 0.4824, 0.543, 0.4824, 0.543, 0.5083, 0.5141, 0.5083, 0.5141, 0.5329, 0.543, 0.5329, 0.543, 0.5595, 0.5141, 0.5595, 0.5141, 0.5862, 0.543, 0.5862, 0.543, 0.6127, 0.5141, 0.6127, 0.5141, 0.6376, 0.543, 0.6376, 0.543, 0.4824, 0.5141, 0.4824, 0.5141, 0.5083, 0.543, 0.5083, 0.543, 0.5329, 0.5141, 0.5329, 0.5141, 0.5595, 0.543, 0.5595, 0.5911, 0.5329, 0.543, 0.5329, 0.543, 0.5595, 0.5911, 0.5595, 0.5911, 0.4824, 0.543, 0.4824, 0.543, 0.5083, 0.5911, 0.5083, 0.5911, 0.6127, 0.543, 0.6127, 0.543, 0.6376, 0.5911, 0.6376, 0.5911, 0.5595, 0.543, 0.5595, 0.543, 0.5862, 0.5911, 0.5862, 0.5911, 0.5083, 0.543, 0.5083, 0.543, 0.5329, 0.5911, 0.5329, 0.5911, 0.4592, 0.543, 0.4592, 0.543, 0.4824, 0.5911, 0.4824, 0.5911, 0.6376, 0.543, 0.6376, 0.543, 0.6618, 0.5911, 0.6618, 0.5911, 0.5862, 0.543, 0.5862, 0.543, 0.6127, 0.5911, 0.6127, 0.736, 0.4157, 0.6223, 0.4157, 0.6223, 0.3908, 0.736, 0.3908, 0.6223, 0.2604, 0.6117, 0.2604, 0.6117, 0.2372, 0.6223, 0.2372, 0.736, 0.2863, 0.6223, 0.2863, 0.6223, 0.2604, 0.736, 0.2604, 0.736, 0.3376, 0.6223, 0.3376, 0.6223, 0.3109, 0.736, 0.3109, 0.736, 0.3908, 0.6223, 0.3908, 0.6223, 0.3643, 0.736, 0.3643, 0.736, 0.4398, 0.6223, 0.4398, 0.6223, 0.4157, 0.736, 0.4157, 0.736, 0.2604, 0.6223, 0.2604, 0.6223, 0.2372, 0.736, 0.2372, 0.736, 0.3109, 0.6223, 0.3109, 0.6223, 0.2863, 0.736, 0.2863, 0.736, 0.3643, 0.6223, 0.3643, 0.6223, 0.3376, 0.736, 0.3376, 0.6117, 0.3908, 0.6018, 0.3908, 0.6018, 0.3643, 0.6117, 0.3643, 0.6223, 0.3109, 0.6117, 0.3109, 0.6117, 0.2863, 0.6223, 0.2863, 0.6223, 0.3643, 0.6117, 0.3643, 0.6117, 0.3376, 0.6223, 0.3376, 0.6223, 0.4157, 0.6117, 0.4157, 0.6117, 0.3908, 0.6223, 0.3908, 0.6223, 0.2863, 0.6117, 0.2863, 0.6117, 0.2604, 0.6223, 0.2604, 0.6223, 0.3376, 0.6117, 0.3376, 0.6117, 0.3109, 0.6223, 0.3109, 0.6223, 0.3908, 0.6117, 0.3908, 0.6117, 0.3643, 0.6223, 0.3643, 0.6223, 0.4398, 0.6117, 0.4398, 0.6117, 0.4157, 0.6223, 0.4157, 0.6018, 0.2863, 0.5911, 0.2863, 0.5911, 0.2604, 0.6018, 0.2604, 0.6117, 0.4398, 0.6018, 0.4398, 0.6018, 0.4157, 0.6117, 0.4157, 0.6117, 0.2604, 0.6018, 0.2604, 0.6018, 0.2372, 0.6117, 0.2372, 0.6117, 0.3109, 0.6018, 0.3109, 0.6018, 0.2863, 0.6117, 0.2863, 0.6117, 0.3643, 0.6018, 0.3643, 0.6018, 0.3376, 0.6117, 0.3376, 0.6117, 0.4157, 0.6018, 0.4157, 0.6018, 0.3908, 0.6117, 0.3908, 0.6117, 0.2863, 0.6018, 0.2863, 0.6018, 0.2604, 0.6117, 0.2604, 0.6117, 0.3376, 0.6018, 0.3376, 0.6018, 0.3109, 0.6117, 0.3109, 0.5141, 0.3643, 0.4922, 0.3643, 0.4922, 0.3376, 0.5141, 0.3376, 0.6018, 0.3376, 0.5911, 0.3376, 0.5911, 0.3109, 0.6018, 0.3109, 0.6018, 0.3908, 0.5911, 0.3908, 0.5911, 0.3643, 0.6018, 0.3643, 0.6018, 0.4398, 0.5911, 0.4398, 0.5911, 0.4157, 0.6018, 0.4157, 0.6018, 0.2604, 0.5911, 0.2604, 0.5911, 0.2372, 0.6018, 0.2372, 0.6018, 0.3109, 0.5911, 0.3109, 0.5911, 0.2863, 0.6018, 0.2863, 0.6018, 0.3643, 0.5911, 0.3643, 0.5911, 0.3376, 0.6018, 0.3376, 0.6018, 0.4157, 0.5911, 0.4157, 0.5911, 0.3908, 0.6018, 0.3908, 0.9585, 0.7433, 0.9404, 0.7618, 0.9466, 0.7794, 0.9726, 0.7785, 0.5141, 0.4157, 0.4922, 0.4157, 0.4922, 0.3908, 0.5141, 0.3908, 0.5141, 0.2863, 0.4922, 0.2863, 0.4922, 0.2604, 0.5141, 0.2604, 0.5141, 0.3376, 0.4922, 0.3376, 0.4922, 0.3109, 0.5141, 0.3109, 0.5141, 0.3908, 0.4922, 0.3908, 0.4922, 0.3643, 0.5141, 0.3643, 0.5141, 0.4398, 0.4922, 0.4398, 0.4922, 0.4157, 0.5141, 0.4157, 0.5141, 0.2604, 0.4922, 0.2604, 0.4922, 0.2372, 0.5141, 0.2372, 0.5141, 0.3109, 0.4922, 0.3109, 0.4922, 0.2863, 0.5141, 0.2863, 0.8697, 0.7421, 0.8922, 0.7596, 0.9234, 0.7534, 0.9245, 0.7274, 0.8672, 0.8109, 0.891, 0.7947, 0.8837, 0.7769, 0.8548, 0.7759, 0.9583, 0.8141, 0.9387, 0.7963, 0.9212, 0.8025, 0.9222, 0.8298, 0.9245, 0.7274, 0.9234, 0.7534, 0.9404, 0.7618, 0.9585, 0.7433, 0.8548, 0.7759, 0.8837, 0.7769, 0.8922, 0.7596, 0.8697, 0.7421, 0.9222, 0.8298, 0.9212, 0.8025, 0.891, 0.7947, 0.8672, 0.8109, 0.9726, 0.7785, 0.9466, 0.7794, 0.9387, 0.7963, 0.9583, 0.8141, 0.8837, 0.7769, 0.9221, 0.7782, 0.8922, 0.7596, 0.9212, 0.8025, 0.9221, 0.7782, 0.891, 0.7947, 0.9466, 0.7794, 0.9221, 0.7782, 0.9387, 0.7963, 0.9404, 0.7618, 0.9221, 0.7782, 0.9466, 0.7794, 0.8922, 0.7596, 0.9221, 0.7782, 0.9234, 0.7534, 0.891, 0.7947, 0.9221, 0.7782, 0.8837, 0.7769, 0.9387, 0.7963, 0.9221, 0.7782, 0.9212, 0.8025, 0.9234, 0.7534, 0.9221, 0.7782, 0.9404, 0.7618, 0.543, 0.3109, 0.5141, 0.3109, 0.5141, 0.2863, 0.543, 0.2863, 0.543, 0.2604, 0.5141, 0.2604, 0.5141, 0.2372, 0.543, 0.2372, 0.543, 0.4398, 0.5141, 0.4398, 0.5141, 0.4157, 0.543, 0.4157, 0.543, 0.3908, 0.5141, 0.3908, 0.5141, 0.3643, 0.543, 0.3643, 0.543, 0.3376, 0.5141, 0.3376, 0.5141, 0.3109, 0.543, 0.3109, 0.543, 0.2863, 0.5141, 0.2863, 0.5141, 0.2604, 0.543, 0.2604, 0.543, 0.4157, 0.5141, 0.4157, 0.5141, 0.3908, 0.543, 0.3908, 0.543, 0.3643, 0.5141, 0.3643, 0.5141, 0.3376, 0.543, 0.3376, 0.5911, 0.3643, 0.543, 0.3643, 0.543, 0.3376, 0.5911, 0.3376, 0.5911, 0.4157, 0.543, 0.4157, 0.543, 0.3908, 0.5911, 0.3908, 0.5911, 0.2863, 0.543, 0.2863, 0.543, 0.2604, 0.5911, 0.2604, 0.5911, 0.3376, 0.543, 0.3376, 0.543, 0.3109, 0.5911, 0.3109, 0.5911, 0.3908, 0.543, 0.3908, 0.543, 0.3643, 0.5911, 0.3643, 0.5911, 0.4398, 0.543, 0.4398, 0.543, 0.4157, 0.5911, 0.4157, 0.5911, 0.2604, 0.543, 0.2604, 0.543, 0.2372, 0.5911, 0.2372, 0.5911, 0.3109, 0.543, 0.3109, 0.543, 0.2863, 0.5911, 0.2863, 0.2272, 0.7468, 0.2575, 0.7787, 0.2042, 0.7787, 0.1926, 0.7468, 0.2575, 0.9085, 0.2272, 0.9627, 0.1926, 0.9554, 0.2042, 0.9085, 0.2575, 0.8043, 0.2575, 0.9085, 0.2042, 0.9085, 0.2042, 0.8043, 0.2042, 0.8043, 0.2042, 0.9085, 0.142, 0.9085, 0.142, 0.8043, 0.1926, 0.7468, 0.2042, 0.7787, 0.142, 0.7787, 0.142, 0.7468, 0.2042, 0.9085, 0.1926, 0.9554, 0.142, 0.9554, 0.142, 0.9085, 0.142, 0.8043, 0.142, 0.9085, 0.0788, 0.9085, 0.0788, 0.8043, 0.142, 0.7468, 0.142, 0.7787, 0.0788, 0.7787, 0.0952, 0.7468, 0.142, 0.9085, 0.142, 0.9554, 0.0952, 0.9554, 0.0788, 0.9085, 0.0788, 0.8043, 0.0788, 0.9085, 0.02106, 0.9085, 0.02106, 0.8043, 0.0952, 0.7468, 0.0788, 0.7787, 0.02106, 0.7787, 0.05241, 0.7468, 0.0788, 0.9085, 0.0952, 0.9554, 0.05241, 0.9627, 0.02106, 0.9085, 0.5156, 0.8055, 0.5156, 0.9093, 0.4623, 0.9093, 0.4623, 0.8055, 0.4853, 0.7468, 0.5156, 0.7799, 0.4623, 0.7799, 0.4507, 0.7425, 0.5156, 0.9093, 0.4853, 0.9635, 0.4507, 0.9562, 0.4623, 0.9093, 0.4623, 0.8055, 0.4623, 0.9093, 0.4001, 0.9093, 0.4001, 0.8055, 0.4507, 0.7425, 0.4623, 0.7799, 0.4001, 0.7799, 0.4001, 0.7373, 0.4623, 0.9093, 0.4507, 0.9562, 0.4001, 0.9562, 0.4001, 0.9093, 0.4001, 0.8055, 0.4001, 0.9093, 0.3369, 0.9093, 0.3369, 0.8055, 0.4001, 0.7373, 0.4001, 0.7799, 0.3369, 0.7799, 0.3533, 0.7425, 0.4001, 0.9093, 0.4001, 0.9562, 0.3533, 0.9562, 0.3369, 0.9093, 0.142, 0.7206, 0.2272, 0.7468, 0.1926, 0.7468, 0.2272, 0.9627, 0.142, 0.984, 0.1926, 0.9554, 0.142, 0.7206, 0.1926, 0.7468, 0.142, 0.7468, 0.1926, 0.9554, 0.142, 0.984, 0.142, 0.9554, 0.142, 0.7206, 0.142, 0.7468, 0.0952, 0.7468, 0.142, 0.9554, 0.142, 0.984, 0.0952, 0.9554, 0.142, 0.7206, 0.0952, 0.7468, 0.05241, 0.7468, 0.0952, 0.9554, 0.142, 0.984, 0.05241, 0.9627, 0.4001, 0.7214, 0.4853, 0.7468, 0.4507, 0.7425, 0.4853, 0.9635, 0.4001, 0.9848, 0.4507, 0.9562, 0.4001, 0.7214, 0.4507, 0.7425, 0.4001, 0.7373, 0.4507, 0.9562, 0.4001, 0.9848, 0.4001, 0.9562, 0.4001, 0.7214, 0.4001, 0.7373, 0.3533, 0.7425, 0.4001, 0.9562, 0.4001, 0.9848, 0.3533, 0.9562, 0.4001, 0.7214, 0.3533, 0.7425, 0.3105, 0.7468, 0.3369, 0.8055, 0.3369, 0.9093, 0.2791, 0.9093, 0.2791, 0.8055, 0.3533, 0.9562, 0.4001, 0.9848, 0.3105, 0.9635, 0.3533, 0.7425, 0.3369, 0.7799, 0.2791, 0.7799, 0.3105, 0.7468, 0.3369, 0.9093, 0.3533, 0.9562, 0.3105, 0.9635, 0.2791, 0.9093, 0.3369, 0.7799, 0.3369, 0.8055, 0.2791, 0.8055, 0.2791, 0.7799, 0.4001, 0.7799, 0.4001, 0.8055, 0.3369, 0.8055, 0.3369, 0.7799, 0.4623, 0.7799, 0.4623, 0.8055, 0.4001, 0.8055, 0.4001, 0.7799, 0.5156, 0.7799, 0.5156, 0.8055, 0.4623, 0.8055, 0.4623, 0.7799, 0.0788, 0.7787, 0.0788, 0.8043, 0.02106, 0.8043, 0.02106, 0.7787, 0.142, 0.7787, 0.142, 0.8043, 0.0788, 0.8043, 0.0788, 0.7787, 0.2042, 0.7787, 0.2042, 0.8043, 0.142, 0.8043, 0.142, 0.7787, 0.2575, 0.7787, 0.2575, 0.8043, 0.2042, 0.8043, 0.2042, 0.7787, 0.7153, 0.9121, 0.6632, 0.9121, 0.6632, 0.8921, 0.7153, 0.8921, 0.7153, 0.8921, 0.6632, 0.8921, 0.6632, 0.8722, 0.7153, 0.8722, 0.1365, 0.6748, 0.1365, 0.6292, 0.197, 0.6292, 0.2431, 0.6603, 0.7153, 0.8722, 0.6632, 0.8722, 0.6632, 0.8522, 0.7153, 0.8522, 0.7153, 0.8522, 0.6632, 0.8522, 0.6632, 0.8323, 0.7153, 0.8323, 0.7153, 0.8323, 0.6632, 0.8323, 0.6632, 0.8123, 0.7153, 0.8123, 0.03132, 0.6603, 0.07735, 0.6292, 0.1365, 0.6292, 0.1365, 0.6748, 0.7153, 0.8123, 0.6632, 0.8123, 0.6632, 0.7924, 0.7153, 0.7924, 0.7153, 0.7724, 0.6632, 0.7724, 0.6632, 0.7524, 0.7153, 0.7524, 0.7153, 0.7924, 0.6632, 0.7924, 0.6632, 0.7724, 0.7153, 0.7724, 0.1365, 0.6292, 0.07735, 0.6292, 0.07735, 0.5901, 0.1365, 0.5901, 0.1365, 0.5901, 0.07735, 0.5901, 0.07735, 0.5409, 0.1365, 0.5409, 0.135, 0.4835, 0.1899, 0.4835, 0.1899, 0.4293, 0.135, 0.4293, 0.0293, 0.4835, 0.07959, 0.4835, 0.07959, 0.4293, 0.0293, 0.4293, 0.4678, 0.4834, 0.4165, 0.4834, 0.4165, 0.4292, 0.4678, 0.4292, 0.3618, 0.6292, 0.3027, 0.6292, 0.3027, 0.5901, 0.3618, 0.5901, 0.3618, 0.5901, 0.3027, 0.5901, 0.3027, 0.5409, 0.3618, 0.5409, 0.3615, 0.4834, 0.3061, 0.4834, 0.3061, 0.4292, 0.3615, 0.4292, 0.197, 0.6292, 0.1365, 0.6292, 0.1365, 0.5901, 0.197, 0.5901, 0.197, 0.5901, 0.1365, 0.5901, 0.1365, 0.5409, 0.197, 0.5409, 0.07959, 0.4835, 0.135, 0.4835, 0.135, 0.4293, 0.07959, 0.4293, 0.4223, 0.6292, 0.3618, 0.6292, 0.3618, 0.5901, 0.4223, 0.5901, 0.4223, 0.5901, 0.3618, 0.5901, 0.3618, 0.5409, 0.4223, 0.5409, 0.4165, 0.4834, 0.3615, 0.4834, 0.3615, 0.4292, 0.4165, 0.4292, 0.1899, 0.4835, 0.2413, 0.4835, 0.2413, 0.4293, 0.1899, 0.4293, 0.07735, 0.5901, 0.03132, 0.5901, 0.03132, 0.5409, 0.07735, 0.5409, 0.3061, 0.4834, 0.2558, 0.4834, 0.2558, 0.4292, 0.3061, 0.4292, 0.4223, 0.6292, 0.4684, 0.6603, 0.3618, 0.6748, 0.3618, 0.6292, 0.3618, 0.6292, 0.3618, 0.6748, 0.2566, 0.6603, 0.3027, 0.6292, 0.4223, 0.5901, 0.4223, 0.5409, 0.4684, 0.5409, 0.4684, 0.5901, 0.4223, 0.6292, 0.4223, 0.5901, 0.4684, 0.5901, 0.4684, 0.6603, 0.07735, 0.5901, 0.07735, 0.6292, 0.03132, 0.6603, 0.03132, 0.5901, 0.2431, 0.6603, 0.197, 0.6292, 0.197, 0.5901, 0.2431, 0.5901, 0.3027, 0.5901, 0.3027, 0.6292, 0.2566, 0.6603, 0.2566, 0.5901, 0.197, 0.5901, 0.197, 0.5409, 0.2431, 0.5409, 0.2431, 0.5901, 0.3027, 0.5901, 0.2566, 0.5901, 0.2566, 0.5409, 0.3027, 0.5409, 0.07959, 0.3868, 0.07959, 0.4293, 0.135, 0.4293, 0.135, 0.3868, 0.1899, 0.4293, 0.1899, 0.3868, 0.135, 0.3868, 0.135, 0.4293, 0.1899, 0.4293, 0.2413, 0.4293, 0.1899, 0.3868, 0.0293, 0.4293, 0.07959, 0.4293, 0.07959, 0.3868, 0.4678, 0.4292, 0.4165, 0.4292, 0.4165, 0.3867, 0.3061, 0.4292, 0.2558, 0.4292, 0.3061, 0.3867, 0.3061, 0.4292, 0.3061, 0.3867, 0.3615, 0.3867, 0.3615, 0.4292, 0.4165, 0.3867, 0.4165, 0.4292, 0.3615, 0.4292, 0.3615, 0.3867, 0.3027, 0.5409, 0.2566, 0.5409, 0.2566, 0.4956, 0.3027, 0.4956, 0.07735, 0.5409, 0.03132, 0.5409, 0.03132, 0.4956, 0.07735, 0.4956, 0.4223, 0.5409, 0.3618, 0.5409, 0.3618, 0.4956, 0.4223, 0.4956, 0.197, 0.5409, 0.1365, 0.5409, 0.1365, 0.4956, 0.197, 0.4956, 0.3618, 0.5409, 0.3027, 0.5409, 0.3027, 0.4956, 0.3618, 0.4956, 0.4684, 0.5409, 0.4223, 0.5409, 0.4223, 0.4956, 0.4684, 0.4956, 0.2431, 0.5409, 0.197, 0.5409, 0.197, 0.4956, 0.2431, 0.4956, 0.1365, 0.5409, 0.07735, 0.5409, 0.07735, 0.4956, 0.1365, 0.4956, 0.7615, 0.3643, 0.736, 0.3643, 0.736, 0.3376, 0.7615, 0.3376, 0.7615, 0.3109, 0.736, 0.3109, 0.736, 0.2863, 0.7615, 0.2863, 0.7615, 0.2604, 0.736, 0.2604, 0.736, 0.2372, 0.7615, 0.2372, 0.7615, 0.4398, 0.736, 0.4398, 0.736, 0.4157, 0.7615, 0.4157, 0.7615, 0.3908, 0.736, 0.3908, 0.736, 0.3643, 0.7615, 0.3643, 0.7615, 0.3376, 0.736, 0.3376, 0.736, 0.3109, 0.7615, 0.3109, 0.7615, 0.2863, 0.736, 0.2863, 0.736, 0.2604, 0.7615, 0.2604, 0.7615, 0.4157, 0.736, 0.4157, 0.736, 0.3908, 0.7615, 0.3908, 0.7615, 0.5329, 0.736, 0.5329, 0.736, 0.5595, 0.7615, 0.5595, 0.7615, 0.5862, 0.736, 0.5862, 0.736, 0.6127, 0.7615, 0.6127, 0.7615, 0.6376, 0.736, 0.6376, 0.736, 0.6618, 0.7615, 0.6618, 0.7615, 0.4592, 0.736, 0.4592, 0.736, 0.4824, 0.7615, 0.4824, 0.7615, 0.5083, 0.736, 0.5083, 0.736, 0.5329, 0.7615, 0.5329, 0.7615, 0.5595, 0.736, 0.5595, 0.736, 0.5862, 0.7615, 0.5862, 0.7615, 0.6127, 0.736, 0.6127, 0.736, 0.6376, 0.7615, 0.6376, 0.7615, 0.4824, 0.736, 0.4824, 0.736, 0.5083, 0.7615, 0.5083, 0.9889, 0.4933, 0.9889, 0.4756, 0.9674, 0.4756, 0.9674, 0.4933, 0.9892, 0.5398, 0.9676, 0.5398, 0.9676, 0.5575, 0.9892, 0.5575, 0.9889, 0.4048, 0.9889, 0.3871, 0.9674, 0.3871, 0.9674, 0.4048, 0.9892, 0.6283, 0.9676, 0.6283, 0.9676, 0.646, 0.9892, 0.646, 0.9892, 0.5929, 0.9676, 0.5929, 0.9676, 0.6106, 0.9892, 0.6106, 0.9889, 0.4402, 0.9889, 0.4225, 0.9674, 0.4225, 0.9674, 0.4402, 0.9892, 0.5575, 0.9676, 0.5575, 0.9676, 0.5752, 0.9892, 0.5752, 0.9889, 0.4756, 0.9889, 0.4579, 0.9674, 0.4579, 0.9674, 0.4756, 0.9892, 0.5221, 0.9676, 0.5221, 0.9676, 0.5398, 0.9892, 0.5398, 0.9889, 0.511, 0.9889, 0.4933, 0.9674, 0.4933, 0.9674, 0.511, 0.9889, 0.3871, 0.9889, 0.3694, 0.9674, 0.3694, 0.9674, 0.3871, 0.9892, 0.646, 0.9676, 0.646, 0.9676, 0.6637, 0.9892, 0.6637, 0.9889, 0.4225, 0.9889, 0.4048, 0.9674, 0.4048, 0.9674, 0.4225, 0.9892, 0.6106, 0.9676, 0.6106, 0.9676, 0.6283, 0.9892, 0.6283, 0.9892, 0.5752, 0.9676, 0.5752, 0.9676, 0.5929, 0.9892, 0.5929, 0.9889, 0.4579, 0.9889, 0.4402, 0.9674, 0.4402, 0.9674, 0.4579, 0.573, 0.8969, 0.5434, 0.8778, 0.5514, 0.8517, 0.573, 0.8351, 0.5434, 0.8778, 0.528, 0.8812, 0.5409, 0.8437, 0.5514, 0.8517, 0.5861, 0.8117, 0.6193, 0.8183, 0.6193, 0.7634, 0.5949, 0.7754, 0.5635, 0.8242, 0.573, 0.8351, 0.5514, 0.8517, 0.5409, 0.8437, 0.528, 0.8812, 0.5434, 0.8778, 0.573, 0.8969, 0.5604, 0.9126, 0.6192, 0.8969, 0.5896, 0.8778, 0.5976, 0.8517, 0.6192, 0.8351, 0.5896, 0.8778, 0.5742, 0.8812, 0.5871, 0.8437, 0.5976, 0.8517, 0.5398, 0.8118, 0.5731, 0.8184, 0.5731, 0.7634, 0.5486, 0.7755, 0.6097, 0.8242, 0.6192, 0.8351, 0.5976, 0.8517, 0.5871, 0.8437, 0.5742, 0.8812, 0.5896, 0.8778, 0.6192, 0.8969, 0.6067, 0.9126, 0.1651, 0.09818, 0.136, 0.04983, 0.1935, 0.05234, 0.1998, 0.1047, 0.136, 0.04983, 0.137, 0.01415, 0.1963, 0.02027, 0.1935, 0.05234, 0.1935, 0.05234, 0.1963, 0.02027, 0.2665, 0.03368, 0.2743, 0.06443, 0.1998, 0.1047, 0.1935, 0.05234, 0.2743, 0.06443, 0.2545, 0.1222, 0.263, 0.3116, 0.2522, 0.3414, 0.1809, 0.3475, 0.1814, 0.3153, 0.2493, 0.2521, 0.263, 0.3116, 0.1814, 0.3153, 0.1931, 0.2639, 0.1931, 0.2639, 0.1814, 0.3153, 0.124, 0.3119, 0.1579, 0.2668, 0.1814, 0.3153, 0.1809, 0.3475, 0.1213, 0.3475, 0.124, 0.3119, 0.1579, 0.2668, 0.124, 0.3119, 0.04996, 0.2988, 0.126, 0.2329, 0.124, 0.3119, 0.1213, 0.3475, 0.05439, 0.3406, 0.04996, 0.2988, 0.126, 0.2329, 0.04996, 0.2988, 0.0275, 0.19, 0.1382, 0.1813, 0.5412, 0.0806, 0.5078, 0.1031, 0.4388, 0.1062, 0.4403, 0.07169, 0.1367, 0.1812, 0.0275, 0.1612, 0.06101, 0.05525, 0.1298, 0.1286, 0.4403, 0.07169, 0.4388, 0.1062, 0.3703, 0.09707, 0.3391, 0.07169, 0.3456, 0.1561, 0.4355, 0.1815, 0.382, 0.1973, 0.1996, 0.171, 0.1651, 0.09818, 0.1998, 0.1047, 0.1996, 0.171, 0.1998, 0.1047, 0.2545, 0.1222, 0.382, 0.1973, 0.4355, 0.1815, 0.4338, 0.2204, 0.4338, 0.2204, 0.4355, 0.1815, 0.4874, 0.2019, 0.1997, 0.1979, 0.2493, 0.2521, 0.1931, 0.2639, 0.4874, 0.2019, 0.4355, 0.1815, 0.5272, 0.1641, 0.1997, 0.1979, 0.1931, 0.2639, 0.1579, 0.2668, 0.5272, 0.1641, 0.4355, 0.1815, 0.5078, 0.1031, 0.1997, 0.1979, 0.1579, 0.2668, 0.126, 0.2329, 0.5078, 0.1031, 0.4355, 0.1815, 0.4388, 0.1062, 0.1997, 0.1979, 0.126, 0.2329, 0.1382, 0.1813, 0.4388, 0.1062, 0.4355, 0.1815, 0.3703, 0.09707, 0.1996, 0.171, 0.1367, 0.1812, 0.1298, 0.1286, 0.1298, 0.1286, 0.06101, 0.05525, 0.136, 0.04983, 0.1651, 0.09818, 0.3703, 0.09707, 0.4355, 0.1815, 0.3456, 0.1561, 0.1996, 0.171, 0.1298, 0.1286, 0.1651, 0.09818, 0.06101, 0.05525, 0.0697, 0.01415, 0.137, 0.01415, 0.136, 0.04983])
me_cube.materials.append(mat_material)
me_cube.materials.append(None)
me_cube.use_remesh_preserve_volume = False
me_cube.use_remesh_preserve_attributes = False
me_cube.use_mirror_vertex_groups = False
me_cube.update()
arm_armature = bpy.data.armatures.new('Armature')  # bones are not reproduced

# ---- objects
ob_armature = bpy.data.objects.new('Armature', arm_armature)
ob_cube = bpy.data.objects.new('Cube', me_cube)
ob_lamp = bpy.data.objects.new('Lamp', light_lamp)
ob_camera = bpy.data.objects.new('Camera', cam_camera)

# ---- transforms, parenting, visibility, modifiers, constraints
ob_armature.location = (0.0, 0.0, 0.0)
ob_armature.lineart.crease_threshold = 0.0
ob_cube.parent = ob_armature
ob_cube.location = (0.0, 0.0, 0.0)
ob_cube.lock_rotations_4d = False
ob_cube.empty_display_type = 'ARROWS'
ob_cube.lineart.crease_threshold = 0.0
_vg = ob_cube.vertex_groups.new(name='Base')
_vg = ob_cube.vertex_groups.new(name='Body_02')
_vg.add([326, 327, 329, 330, 332, 333, 334, 335, 338, 339, 341, 342, 346, 347, 348, 349, 350, 352, 354, 355, 356, 357, 358, 359, 360, 361, 362], 1.0, 'REPLACE')
_vg = ob_cube.vertex_groups.new(name='Body_01')
_vg.add([303, 304, 312, 320, 321, 322, 323, 324, 325, 326, 328, 329, 331, 332, 335, 336, 337, 338, 340, 341, 343, 344, 345, 346, 349, 351, 353, 411, 412, 413, 414, 415, 416, 417, 418, 419, 420, 421, 422, 423, 424, 425, 426, 427, 428, 429, 430, 431, 432, 433, 434, 435, 436], 1.0, 'REPLACE')
_vg = ob_cube.vertex_groups.new(name='Head')
_vg.add([0, 261, 262, 263, 264, 265, 266, 267, 268, 269, 270, 271, 272, 273, 274, 275, 276, 277, 278, 279, 280, 281, 282, 283, 284, 285, 286, 287, 288, 289, 290, 291, 292, 293, 294, 295, 296, 297, 298, 299, 300, 301, 302, 304, 305, 306, 307, 308, 309, 310, 311, 312, 313, 314, 315, 316, 317, 318, 319, 395, 396, 397, 398, 399, 400, 401, 402, 403, 404, 405, 406, 407, 408, 409, 410], 1.0, 'REPLACE')
_vg = ob_cube.vertex_groups.new(name='Arm_01.L')
_vg.add([1, 2, 3, 4, 5, 6, 7, 8, 9, 10, 11, 12, 13, 14, 15, 16, 17, 18, 19, 20, 21, 22, 23, 24, 25, 26, 27, 28, 29, 30, 31, 32, 379, 380, 381, 382, 383, 384, 385, 386], 1.0, 'REPLACE')
_vg = ob_cube.vertex_groups.new(name='Arm_02.L')
_vg.add([25, 26, 27, 28, 29, 30, 31, 32, 33, 34, 35, 36, 37, 38, 39, 40, 41, 42, 43, 44, 45, 46, 47, 48, 49, 50, 51, 52, 53, 54, 55, 56, 57], 1.0, 'REPLACE')
_vg = ob_cube.vertex_groups.new(name='Arm_01.R')
_vg.add([58, 59, 60, 61, 62, 63, 64, 65, 66, 67, 68, 69, 70, 71, 72, 73, 74, 75, 76, 77, 78, 79, 80, 81, 82, 83, 84, 85, 86, 87, 88, 89, 387, 388, 389, 390, 391, 392, 393, 394], 1.0, 'REPLACE')
_vg = ob_cube.vertex_groups.new(name='Arm_02.R')
_vg.add([82, 83, 84, 85, 86, 87, 88, 89, 90, 91, 92, 93, 94, 95, 96, 97, 98, 99, 100, 101, 102, 103, 104, 105, 106, 107, 108, 109, 110, 111, 112, 113, 114], 1.0, 'REPLACE')
_vg = ob_cube.vertex_groups.new(name='Leg_01.L')
_vg.add([115, 116, 117, 118, 119, 120, 121, 122, 123, 124, 125, 126, 127, 128, 129, 130, 131, 132, 133, 134, 135, 136, 137, 138, 371, 372, 373, 374, 375, 376, 377, 378], 1.0, 'REPLACE')
_vg = ob_cube.vertex_groups.new(name='Leg_02.L')
_vg.add([131, 132, 133, 134, 135, 136, 137, 138, 139, 140, 141, 142, 143, 144, 145, 146, 147, 148, 149, 150, 151, 152, 153, 154, 155, 156, 157, 158, 159, 160, 161, 162, 163, 164, 165, 166, 167, 168, 169, 170, 171, 172, 173, 174, 175, 176, 177, 178, 179, 180, 181, 182, 183, 184, 185, 186, 187], 1.0, 'REPLACE')
_vg = ob_cube.vertex_groups.new(name='Leg_01.R')
_vg.add([188, 189, 190, 191, 192, 193, 194, 195, 196, 197, 198, 199, 200, 201, 202, 203, 204, 205, 206, 207, 208, 209, 210, 211, 363, 364, 365, 366, 367, 368, 369, 370], 1.0, 'REPLACE')
_vg = ob_cube.vertex_groups.new(name='Leg_02.R')
_vg.add([204, 205, 206, 207, 208, 209, 210, 211, 212, 213, 214, 215, 216, 217, 218, 219, 220, 221, 222, 223, 224, 225, 226, 227, 228, 229, 230, 231, 232, 233, 234, 235, 236, 237, 238, 239, 240, 241, 242, 243, 244, 245, 246, 247, 248, 249, 250, 251, 252, 253, 254, 255, 256, 257, 258, 259, 260], 1.0, 'REPLACE')
_vg = ob_cube.vertex_groups.new(name='Foot.L')
for _i, _w in zip([155, 156, 157, 158, 159, 160, 161, 162, 163, 164, 165, 166, 167, 168, 169, 170, 171, 172, 173, 174, 175, 176, 177, 178, 179, 180, 181, 182, 183, 184, 185, 186, 187], [0.4081, 0.414, 0.4561, 0.8931, 0.9869, 0.91, 0.4549, 0.4158, 0.4814, 0.4894, 0.5312, 0.8695, 0.9236, 0.8664, 0.5297, 0.4896, 0.5354, 0.9185, 0.7705, 0.1918, 0.1492, 0.1421, 0.1697, 0.7948, 0.1412, 0.1577, 0.04216, 0.05895, 0.03588, 0.1751, 0.05368, 0.03765, 0.1302]): _vg.add([_i], _w, 'REPLACE')
_vg = ob_cube.vertex_groups.new(name='Foot.R')
for _i, _w in zip([228, 229, 230, 231, 232, 233, 234, 235, 236, 237, 238, 239, 240, 241, 242, 243, 244, 245, 246, 247, 248, 249, 250, 251, 252, 253, 254, 255, 256, 257, 258, 259, 260], [0.4081, 0.4166, 0.4577, 0.9073, 0.9868, 0.8956, 0.4531, 0.4133, 0.4815, 0.49, 0.5309, 0.877, 0.9233, 0.8582, 0.5298, 0.4889, 0.5353, 0.9191, 0.7875, 0.1808, 0.1433, 0.148, 0.1808, 0.7765, 0.1412, 0.1502, 0.03288, 0.06792, 0.03593, 0.1748, 0.03952, 0.04721, 0.1388]): _vg.add([_i], _w, 'REPLACE')
_m = ob_cube.modifiers.new('Armature', 'ARMATURE')
_m.object = ob_armature
ob_lamp.location = (-3.07, -6.305, 5.904)
ob_lamp.rotation_euler = (0.6503, 0.05522, 1.866)
ob_lamp.lock_rotations_4d = False
ob_lamp.empty_display_type = 'ARROWS'
ob_lamp.color = (0.0, 0.0, 0.0, 0.0)
ob_lamp.lineart.crease_threshold = 0.0
ob_camera.location = (7.481, -6.508, 5.344)
ob_camera.rotation_euler = (1.109, 0.01082, 0.8149)
ob_camera.lock_rotations_4d = False
ob_camera.empty_display_type = 'ARROWS'
ob_camera.color = (0.0, 0.0, 0.0, 0.0)
ob_camera.display_type = 'WIRE'
ob_camera.lineart.crease_threshold = 0.0

# ---- collection membership
col_collection_1.objects.link(ob_armature)
col_collection_1.objects.link(ob_cube)
col_collection_10.objects.link(ob_lamp)
col_collection_10.objects.link(ob_camera)

# ---- scene / render settings (as saved in the file)
scene.camera = ob_camera
scene.frame_start = 1; scene.frame_end = 20; scene.frame_set(1)
scene.render.engine = 'BLENDER_EEVEE_NEXT'
scene.render.resolution_percentage = 50
scene.render.dither_intensity = 0.0
scene.cycles.use_denoising = False
scene.cycles.samples = 10
scene.cycles.sampling_pattern = 'TABULATED_SOBOL'
scene.cycles.light_sampling_threshold = 0.0
scene.cycles.use_adaptive_sampling = False
scene.cycles.use_light_tree = False
scene.cycles.blur_glossy = 0.0
scene.cycles.pixel_filter_type = 'GAUSSIAN'
scene.cycles.sample_clamp_indirect = 0.0
scene.view_settings.view_transform = 'Standard'
bpy.context.view_layer.update()
